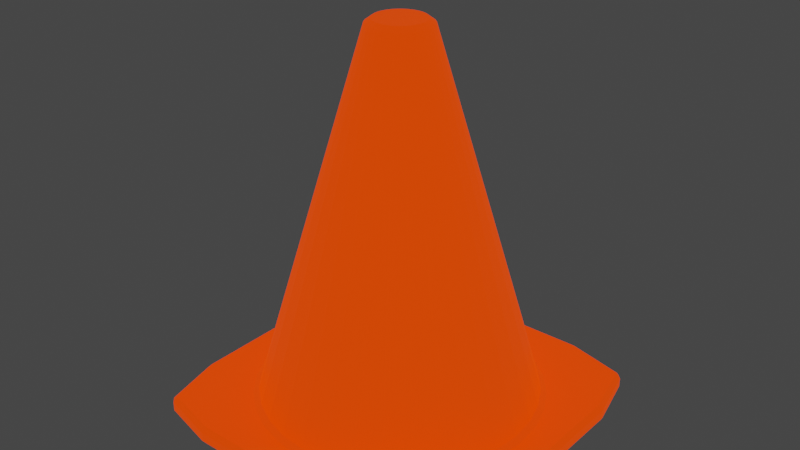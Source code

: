 # Source: Cone.blend  (saved by Blender 3.3.6; exported with 4.5.12 LTS)
import bpy
from mathutils import Matrix  # noqa: F401  (used for matrix-valued properties, if any)

bpy.ops.wm.read_factory_settings(use_empty=True)
scene = bpy.context.scene
scene.name = 'Scene'

# ---- collections
col_collection = bpy.data.collections.new('Collection'); scene.collection.children.link(col_collection)

# ---- materials (node trees are filled in below, after node groups)
mat_sports_cone = bpy.data.materials.new('sports.cone')
mat_sports_cone.use_transparent_shadow = False

# ---- material node trees
mat_sports_cone.use_nodes = True; mat_sports_cone.node_tree.nodes.clear()
_N = mat_sports_cone.node_tree.nodes; _L = mat_sports_cone.node_tree.links
n0 = _N.new('ShaderNodeBsdfPrincipled'); n0.name = 'Principled BSDF'; n0.location = (10, 300)
n0.distribution = 'GGX'
n0.subsurface_method = 'RANDOM_WALK_SKIN'
n0.inputs[0].default_value = (0.8, 0.05092, 0.0, 1.0)
n0.inputs[3].default_value = 1.45
n0.inputs[27].default_value = (1.0, 0.04874, 0.0, 1.0)
n0.inputs[28].default_value = 1.0
n1 = _N.new('ShaderNodeOutputMaterial'); n1.name = 'Material Output'; n1.location = (300, 300)
_L.new(n0.outputs[0], n1.inputs[0])
n1.is_active_output = True

# ---- world
world_world = bpy.data.worlds.new('World'); scene.world = world_world
world_world.use_nodes = True; world_world.node_tree.nodes.clear()
_N = world_world.node_tree.nodes; _L = world_world.node_tree.links
n0 = _N.new('ShaderNodeOutputWorld'); n0.name = 'World Output'; n0.location = (300, 300)
n1 = _N.new('ShaderNodeBackground'); n1.name = 'Background'; n1.location = (10, 300)
n1.inputs[0].default_value = (0.05088, 0.05088, 0.05088, 1.0)
_L.new(n1.outputs[0], n0.inputs[0])
n0.is_active_output = True
world_world.color = (0.05088, 0.05088, 0.05088)
world_world.use_sun_shadow = False
world_world.sun_shadow_jitter_overblur = 0.0

# ---- meshes
me_circle = bpy.data.meshes.new('Circle')
me_circle.from_pydata([(0.0, 0.15, 0.02), (-0.02926, 0.1471, 0.02), (-0.0574, 0.1386, 0.02), (-0.08334, 0.1247, 0.02), (-0.1061, 0.1061, 0.02), (-0.1247, 0.08334, 0.02), (-0.1386, 0.0574, 0.02), (-0.1471, 0.02926, 0.02), (-0.15, 0.0, 0.02), (-0.1471, -0.02926, 0.02), (-0.1386, -0.0574, 0.02), (-0.1247, -0.08334, 0.02), (-0.1061, -0.1061, 0.02), (-0.08334, -0.1247, 0.02), (-0.0574, -0.1386, 0.02), (-0.02926, -0.1471, 0.02), (0.0, -0.15, 0.02), (0.02926, -0.1471, 0.02), (0.0574, -0.1386, 0.02), (0.08334, -0.1247, 0.02), (0.1061, -0.1061, 0.02), (0.1247, -0.08334, 0.02), (0.1386, -0.0574, 0.02), (0.1471, -0.02926, 0.02), (0.15, 0.0, 0.02), (0.1471, 0.02926, 0.02), (0.1386, 0.0574, 0.02), (0.1247, 0.08334, 0.02), (0.1061, 0.1061, 0.02), (0.08334, 0.1247, 0.02), (0.0574, 0.1386, 0.02), (0.02926, 0.1471, 0.02), (0.0, 0.03201, 0.42), (-0.006246, 0.0314, 0.42), (-0.01225, 0.02958, 0.42), (-0.01779, 0.02662, 0.42), (-0.02264, 0.02264, 0.42), (-0.02662, 0.01779, 0.42), (-0.02958, 0.01225, 0.42), (-0.0314, 0.006246, 0.42), (-0.03201, 0.0, 0.42), (-0.0314, -0.006246, 0.42), (-0.02958, -0.01225, 0.42), (-0.02662, -0.01779, 0.42), (-0.02264, -0.02264, 0.42), (-0.01779, -0.02662, 0.42), (-0.01225, -0.02958, 0.42), (-0.006246, -0.0314, 0.42), (0.0, -0.03201, 0.42), (0.006246, -0.0314, 0.42), (0.01225, -0.02958, 0.42), (0.01779, -0.02662, 0.42), (0.02264, -0.02264, 0.42), (0.02662, -0.01779, 0.42), (0.02958, -0.01225, 0.42), (0.0314, -0.006246, 0.42), (0.03201, 0.0, 0.42), (0.0314, 0.006246, 0.42), (0.02958, 0.01225, 0.42), (0.02662, 0.01779, 0.42), (0.02264, 0.02264, 0.42), (0.01779, 0.02662, 0.42), (0.01225, 0.02958, 0.42), (0.006246, 0.0314, 0.42), (0.0364, -0.1866, 0.02), (0.0714, -0.1866, 0.02), (0.1037, -0.1866, 0.02), (-0.1866, -0.1037, 0.02), (0.1701, -0.1701, 0.02), (0.1866, -0.1037, 0.02), (0.1866, -0.0714, 0.02), (0.1866, -0.0364, 0.02), (0.1866, 0.0, 0.02), (0.1866, 0.0364, 0.02), (0.1866, 0.0714, 0.02), (0.1866, 0.1037, 0.02), (0.1701, 0.1701, 0.02), (0.1037, 0.1866, 0.02), (0.0714, 0.1866, 0.02), (0.0364, 0.1866, 0.02), (-0.03278, -0.1648, 0.02), (-0.0643, -0.1552, 0.02), (-0.09334, -0.1397, 0.02), (-0.1188, -0.1188, 0.02), (-0.1701, -0.1701, 0.02), (-0.1037, -0.1866, 0.02), (-0.0714, -0.1866, 0.02), (-0.0364, -0.1866, 0.02), (0.03278, 0.1648, 0.02), (0.0643, 0.1552, 0.02), (0.09334, 0.1397, 0.02), (0.1188, 0.1188, 0.02), (0.1397, 0.09334, 0.02), (0.1552, 0.0643, 0.02), (0.1648, 0.03278, 0.02), (0.168, 0.0, 0.02), (0.1648, -0.03278, 0.02), (0.1552, -0.0643, 0.02), (0.1397, -0.09334, 0.02), (0.1188, -0.1188, 0.02), (-0.1397, -0.09334, 0.02), (0.09334, -0.1397, 0.02), (0.0643, -0.1552, 0.02), (0.03278, -0.1648, 0.02), (0.0, -0.168, 0.02), (-0.1552, -0.0643, 0.02), (-0.1648, -0.03278, 0.02), (-0.168, 0.0, 0.02), (-0.1648, 0.03278, 0.02), (-0.1552, 0.0643, 0.02), (-0.1397, 0.09334, 0.02), (-0.1188, 0.1188, 0.02), (-0.09334, 0.1397, 0.02), (-0.0643, 0.1552, 0.02), (-0.03278, 0.1648, 0.02), (0.0, 0.168, 0.02), (0.0, -0.1866, 0.02), (-0.1866, -0.0714, 0.02), (-0.1866, -0.0364, 0.02), (-0.1866, 0.0, 0.02), (-0.1866, 0.0364, 0.02), (-0.1866, 0.0714, 0.02), (-0.1866, 0.1037, 0.02), (-0.1701, 0.1701, 0.02), (-0.1037, 0.1866, 0.02), (-0.0714, 0.1866, 0.02), (-0.0364, 0.1866, 0.02), (0.0, 0.1866, 0.02), (0.0364, -0.1866, 0.0), (0.0714, -0.1866, 0.0), (0.1037, -0.1866, 0.0), (-0.1866, -0.1037, 0.0), (0.1701, -0.1701, 0.0), (0.1866, -0.1037, 0.0), (0.1866, -0.0714, 0.0), (0.1866, -0.0364, 0.0), (0.1866, 0.0, 0.0), (0.1866, 0.0364, 0.0), (0.1866, 0.0714, 0.0), (0.1866, 0.1037, 0.0), (0.1701, 0.1701, 0.0), (0.1037, 0.1866, 0.0), (0.0714, 0.1866, 0.0), (0.0364, 0.1866, 0.0), (-0.1701, -0.1701, 0.0), (-0.1037, -0.1866, 0.0), (-0.0714, -0.1866, 0.0), (-0.0364, -0.1866, 0.0), (0.0, -0.1866, 0.0), (-0.1866, -0.0714, 0.0), (-0.1866, -0.0364, 0.0), (-0.1866, 0.0, 0.0), (-0.1866, 0.0364, 0.0), (-0.1866, 0.0714, 0.0), (-0.1866, 0.1037, 0.0), (-0.1701, 0.1701, 0.0), (-0.1037, 0.1866, 0.0), (-0.0714, 0.1866, 0.0), (-0.0364, 0.1866, 0.0), (0.0, 0.1866, 0.0)], [], [(8, 40, 39, 7), (22, 54, 53, 21), (9, 41, 40, 8), (23, 55, 54, 22), (10, 42, 41, 9), (24, 56, 55, 23), (11, 43, 42, 10), (25, 57, 56, 24), (12, 44, 43, 11), (26, 58, 57, 25), (13, 45, 44, 12), (27, 59, 58, 26), (14, 46, 45, 13), (1, 33, 32, 0), (28, 60, 59, 27), (15, 47, 46, 14), (2, 34, 33, 1), (29, 61, 60, 28), (16, 48, 47, 15), (3, 35, 34, 2), (30, 62, 61, 29), (17, 49, 48, 16), (4, 36, 35, 3), (31, 63, 62, 30), (18, 50, 49, 17), (5, 37, 36, 4), (0, 32, 63, 31), (19, 51, 50, 18), (6, 38, 37, 5), (20, 52, 51, 19), (7, 39, 38, 6), (21, 53, 52, 20), (33, 34, 35, 36, 37, 38, 39, 40, 41, 42, 43, 44, 45, 46, 47, 48, 49, 50, 51, 52, 53, 54, 55, 56, 57, 58, 59, 60, 61, 62, 63, 32), (113, 125, 124, 112), (95, 72, 73, 94), (109, 121, 120, 108), (92, 75, 76, 91), (98, 69, 70, 97), (96, 71, 72, 95), (111, 123, 122, 110), (106, 118, 117, 105), (83, 84, 85, 82), (21, 98, 97, 22), (103, 64, 65, 102), (7, 108, 107, 8), (101, 66, 68, 99), (76, 140, 141, 77), (19, 101, 99, 20), (90, 77, 78, 89), (121, 153, 152, 120), (18, 102, 101, 19), (114, 126, 125, 113), (122, 154, 153, 121), (5, 110, 109, 6), (112, 124, 123, 111), (93, 74, 75, 92), (6, 109, 108, 7), (94, 73, 74, 93), (80, 87, 116, 104), (118, 150, 149, 117), (108, 120, 119, 107), (79, 143, 159, 127), (89, 78, 79, 88), (115, 127, 126, 114), (91, 76, 77, 90), (110, 122, 121, 109), (88, 79, 127, 115), (1, 114, 113, 2), (2, 113, 112, 3), (3, 112, 111, 4), (107, 119, 118, 106), (81, 86, 87, 80), (4, 111, 110, 5), (12, 83, 82, 13), (0, 115, 114, 1), (24, 95, 94, 25), (9, 106, 105, 10), (102, 65, 66, 101), (8, 107, 106, 9), (20, 99, 98, 21), (84, 144, 145, 85), (67, 131, 144, 84), (120, 152, 151, 119), (82, 85, 86, 81), (99, 68, 69, 98), (97, 70, 71, 96), (100, 67, 84, 83), (105, 117, 67, 100), (104, 116, 64, 103), (16, 104, 103, 17), (23, 96, 95, 24), (17, 103, 102, 18), (25, 94, 93, 26), (15, 80, 104, 16), (31, 88, 115, 0), (30, 89, 88, 31), (13, 82, 81, 14), (27, 92, 91, 28), (10, 105, 100, 11), (26, 93, 92, 27), (29, 90, 89, 30), (28, 91, 90, 29), (22, 97, 96, 23), (11, 100, 83, 12), (14, 81, 80, 15), (70, 134, 135, 71), (71, 135, 136, 72), (127, 159, 158, 126), (116, 148, 128, 64), (123, 155, 154, 122), (66, 130, 132, 68), (64, 128, 129, 65), (72, 136, 137, 73), (117, 149, 131, 67), (75, 139, 140, 76), (86, 146, 147, 87), (124, 156, 155, 123), (126, 158, 157, 125), (119, 151, 150, 118), (87, 147, 148, 116), (78, 142, 143, 79), (85, 145, 146, 86), (68, 132, 133, 69), (77, 141, 142, 78), (74, 138, 139, 75), (73, 137, 138, 74), (125, 157, 156, 124), (69, 133, 134, 70), (65, 129, 130, 66), (138, 137, 136, 135, 134, 133, 132, 130, 129, 128, 148, 147, 146, 145, 144, 131, 149, 150, 151, 152, 153, 154, 155, 156, 157, 158, 159, 143, 142, 141, 140, 139)])
_uv = me_circle.uv_layers.new(name='UVMap')
_uv.uv.foreach_set('vector', [0.0, 0.0, 0.0, 0.0, 0.0, 0.0, 0.0, 0.0, 0.0, 0.0, 0.0, 0.0, 0.0, 0.0, 0.0, 0.0, 0.0, 0.0, 0.0, 0.0, 0.0, 0.0, 0.0, 0.0, 0.0, 0.0, 0.0, 0.0, 0.0, 0.0, 0.0, 0.0, 0.0, 0.0, 0.0, 0.0, 0.0, 0.0, 0.0, 0.0, 0.0, 0.0, 0.0, 0.0, 0.0, 0.0, 0.0, 0.0, 0.0, 0.0, 0.0, 0.0, 0.0, 0.0, 0.0, 0.0, 0.0, 0.0, 0.0, 0.0, 0.0, 0.0, 0.0, 0.0, 0.0, 0.0, 0.0, 0.0, 0.0, 0.0, 0.0, 0.0, 0.0, 0.0, 0.0, 0.0, 0.0, 0.0, 0.0, 0.0, 0.0, 0.0, 0.0, 0.0, 0.0, 0.0, 0.0, 0.0, 0.0, 0.0, 0.0, 0.0, 0.0, 0.0, 0.0, 0.0, 0.0, 0.0, 0.0, 0.0, 0.0, 0.0, 0.0, 0.0, 0.0, 0.0, 0.0, 0.0, 0.0, 0.0, 0.0, 0.0, 0.0, 0.0, 0.0, 0.0, 0.0, 0.0, 0.0, 0.0, 0.0, 0.0, 0.0, 0.0, 0.0, 0.0, 0.0, 0.0, 0.0, 0.0, 0.0, 0.0, 0.0, 0.0, 0.0, 0.0, 0.0, 0.0, 0.0, 0.0, 0.0, 0.0, 0.0, 0.0, 0.0, 0.0, 0.0, 0.0, 0.0, 0.0, 0.0, 0.0, 0.0, 0.0, 0.0, 0.0, 0.0, 0.0, 0.0, 0.0, 0.0, 0.0, 0.0, 0.0, 0.0, 0.0, 0.0, 0.0, 0.0, 0.0, 0.0, 0.0, 0.0, 0.0, 0.0, 0.0, 0.0, 0.0, 0.0, 0.0, 0.0, 0.0, 0.0, 0.0, 0.0, 0.0, 0.0, 0.0, 0.0, 0.0, 0.0, 0.0, 0.0, 0.0, 0.0, 0.0, 0.0, 0.0, 0.0, 0.0, 0.0, 0.0, 0.0, 0.0, 0.0, 0.0, 0.0, 0.0, 0.0, 0.0, 0.0, 0.0, 0.0, 0.0, 0.0, 0.0, 0.0, 0.0, 0.0, 0.0, 0.0, 0.0, 0.0, 0.0, 0.0, 0.0, 0.0, 0.0, 0.0, 0.0, 0.0, 0.0, 0.0, 0.0, 0.0, 0.0, 0.0, 0.0, 0.0, 0.0, 0.0, 0.0, 0.0, 0.0, 0.0, 0.0, 0.0, 0.0, 0.0, 0.0, 0.0, 0.0, 0.0, 0.0, 0.0, 0.0, 0.0, 0.0, 0.0, 0.0, 0.0, 0.0, 0.0, 0.0, 0.0, 0.0, 0.0, 0.0, 0.0, 0.0, 0.0, 0.0, 0.0, 0.0, 0.0, 0.0, 0.0, 0.0, 0.0, 0.0, 0.0, 0.0, 0.0, 0.0, 0.0, 0.0, 0.0, 0.0, 0.0, 0.0, 0.0, 0.0, 0.0, 0.0, 0.0, 0.0, 0.0, 0.0, 0.0, 0.0, 0.0, 0.0, 0.0, 0.0, 0.0, 0.0, 0.0, 0.0, 0.0, 0.0, 0.0, 0.0, 0.0, 0.0, 0.0, 0.0, 0.0, 0.0, 0.0, 0.0, 0.0, 0.0, 0.0, 0.0, 0.0, 0.0, 0.0, 0.0, 0.0, 0.0, 0.0, 0.0, 0.0, 0.0, 0.0, 0.0, 0.0, 0.0, 0.0, 0.0, 0.0, 0.0, 0.0, 0.0, 0.0, 0.0, 0.0, 0.0, 0.0, 0.0, 0.0, 0.0, 0.0, 0.0, 0.0, 0.0, 0.0, 0.0, 0.0, 0.0, 0.0, 0.0, 0.0, 0.0, 0.0, 0.0, 0.0, 0.0, 0.0, 0.0, 0.0, 0.0, 0.0, 0.0, 0.0, 0.0, 0.0, 0.0, 0.0, 0.0, 0.0, 0.0, 0.0, 0.0, 0.0, 0.0, 0.0, 0.0, 0.0, 0.0, 0.0, 0.0, 0.0, 0.0, 0.0, 0.0, 0.0, 0.0, 0.0, 0.0, 0.0, 0.0, 0.0, 0.0, 0.0, 0.0, 0.0, 0.0, 0.0, 0.0, 0.0, 0.0, 0.0, 0.0, 0.0, 0.0, 0.0, 0.0, 0.0, 0.0, 0.0, 0.0, 0.0, 0.0, 0.0, 0.0, 0.0, 0.0, 0.0, 0.0, 0.0, 0.0, 0.0, 0.0, 0.0, 0.0, 0.0, 0.0, 0.0, 0.0, 0.0, 0.0, 0.0, 0.0, 0.0, 0.0, 0.0, 0.0, 0.0, 0.0, 0.0, 0.0, 0.0, 0.0, 0.0, 0.0, 0.0, 0.0, 0.0, 0.0, 0.0, 0.0, 0.0, 0.0, 0.0, 0.0, 0.0, 0.0, 0.0, 0.0, 0.0, 0.0, 0.0, 0.0, 0.0, 0.0, 0.0, 0.0, 0.0, 0.0, 0.0, 0.0, 0.0, 0.0, 0.0, 0.0, 0.0, 0.0, 0.0, 0.0, 0.0, 0.0, 0.0, 0.0, 0.0, 0.0, 0.0, 0.0, 0.0, 0.0, 0.0, 0.0, 0.0, 0.0, 0.0, 0.0, 0.0, 0.0, 0.0, 0.0, 0.0, 0.0, 0.0, 0.0, 0.0, 0.0, 0.0, 0.0, 0.0, 0.0, 0.0, 0.0, 0.0, 0.0, 0.0, 0.0, 0.0, 0.0, 0.0, 0.0, 0.0, 0.0, 0.0, 0.0, 0.0, 0.0, 0.0, 0.0, 0.0, 0.0, 0.0, 0.0, 0.0, 0.0, 0.0, 0.0, 0.0, 0.0, 0.0, 0.0, 0.0, 0.0, 0.0, 0.0, 0.0, 0.0, 0.0, 0.0, 0.0, 0.0, 0.0, 0.0, 0.0, 0.0, 0.0, 0.0, 0.0, 0.0, 0.0, 0.0, 0.0, 0.0, 0.0, 0.0, 0.0, 0.0, 0.0, 0.0, 0.0, 0.0, 0.0, 0.0, 0.0, 0.0, 0.0, 0.0, 0.0, 0.0, 0.0, 0.0, 0.0, 0.0, 0.0, 0.0, 0.0, 0.0, 0.0, 0.0, 0.0, 0.0, 0.0, 0.0, 0.0, 0.0, 0.0, 0.0, 0.0, 0.0, 0.0, 0.0, 0.0, 0.0, 0.0, 0.0, 0.0, 0.0, 0.0, 0.0, 0.0, 0.0, 0.0, 0.0, 0.0, 0.0, 0.0, 0.0, 0.0, 0.0, 0.0, 0.0, 0.0, 0.0, 0.0, 0.0, 0.0, 0.0, 0.0, 0.0, 0.0, 0.0, 0.0, 0.0, 0.0, 0.0, 0.0, 0.0, 0.0, 0.0, 0.0, 0.0, 0.0, 0.0, 0.0, 0.0, 0.0, 0.0, 0.0, 0.0, 0.0, 0.0, 0.0, 0.0, 0.0, 0.0, 0.0, 0.0, 0.0, 0.0, 0.0, 0.0, 0.0, 0.0, 0.0, 0.0, 0.0, 0.0, 0.0, 0.0, 0.0, 0.0, 0.0, 0.0, 0.0, 0.0, 0.0, 0.0, 0.0, 0.0, 0.0, 0.0, 0.0, 0.0, 0.0, 0.0, 0.0, 0.0, 0.0, 0.0, 0.0, 0.0, 0.0, 0.0, 0.0, 0.0, 0.0, 0.0, 0.0, 0.0, 0.0, 0.0, 0.0, 0.0, 0.0, 0.0, 0.0, 0.0, 0.0, 0.0, 0.0, 0.0, 0.0, 0.0, 0.0, 0.0, 0.0, 0.0, 0.0, 0.0, 0.0, 0.0, 0.0, 0.0, 0.0, 0.0, 0.0, 0.0, 0.0, 0.0, 0.0, 0.0, 0.0, 0.0, 0.0, 0.0, 0.0, 0.0, 0.0, 0.0, 0.0, 0.0, 0.0, 0.0, 0.0, 0.0, 0.0, 0.0, 0.0, 0.0, 0.0, 0.0, 0.0, 0.0, 0.0, 0.0, 0.0, 0.0, 0.0, 0.0, 0.0, 0.0, 0.0, 0.0, 0.0, 0.0, 0.0, 0.0, 0.0, 0.0, 0.0, 0.0, 0.0, 0.0, 0.0, 0.0, 0.0, 0.0, 0.0, 0.0, 0.0, 0.0, 0.0, 0.0, 0.0, 0.0, 0.0, 0.0, 0.0, 0.0, 0.0, 0.0, 0.0, 0.0, 0.0, 0.0, 0.0, 0.0, 0.0, 0.0, 0.0, 0.0, 0.0, 0.0, 0.0, 0.0, 0.0, 0.0, 0.0, 0.0, 0.0, 0.0, 0.0, 0.0, 0.0, 0.0, 0.0, 0.0, 0.0, 0.0, 0.0, 0.0, 0.0, 0.0, 0.0, 0.0, 0.0, 0.0, 0.0, 0.0, 0.0, 0.0, 0.0, 0.0, 0.0, 0.0, 0.0, 0.0, 0.0, 0.0, 0.0, 0.0, 0.0, 0.0, 0.0, 0.0, 0.0, 0.0, 0.0, 0.0, 0.0, 0.0, 0.0, 0.0, 0.0, 0.0, 0.0, 0.0, 0.0, 0.0, 0.0, 0.0, 0.0, 0.0, 0.0, 0.0, 0.0, 0.0, 0.0, 0.0, 0.0, 0.0, 0.0, 0.0, 0.0, 0.0, 0.0, 0.0, 0.0, 0.0, 0.0, 0.0, 0.0, 0.0, 0.0, 0.0, 0.0, 0.0, 0.0, 0.0, 0.0, 0.0, 0.0, 0.0, 0.0, 0.0, 0.0, 0.0, 0.0, 0.0, 0.0, 0.0, 0.0, 0.0, 0.0, 0.0, 0.0, 0.0, 0.0, 0.0, 0.0, 0.0, 0.0, 0.0, 0.0, 0.0, 0.0, 0.0, 0.0, 0.0, 0.0, 0.0, 0.0, 0.0, 0.0, 0.0, 0.0, 0.0, 0.0, 0.0, 0.0, 0.0, 0.0, 0.0, 0.0, 0.0, 0.0, 0.0, 0.0, 0.0, 0.0, 0.0, 0.0, 0.0, 0.0, 0.0, 0.0, 0.0, 0.0, 0.0, 0.0, 0.0, 0.0, 0.0, 0.0, 0.0, 0.0, 0.0, 0.0, 0.0, 0.0, 0.0, 0.0, 0.0, 0.0, 0.0, 0.0, 0.0, 0.0, 0.0, 0.0, 0.0, 0.0, 0.0, 0.0, 0.0, 0.0, 0.0, 0.0, 0.0, 0.0, 0.0, 0.0, 0.0, 0.0, 0.0, 0.0, 0.0, 0.0, 0.0, 0.0, 0.0, 0.0, 0.0, 0.0, 0.0, 0.0, 0.0, 0.0, 0.0, 0.0, 0.0, 0.0, 0.0, 0.0, 0.0, 0.0, 0.0, 0.0, 0.0, 0.0, 0.0, 0.0, 0.0, 0.0, 0.0, 0.0, 0.0, 0.0, 0.0, 0.0, 0.0, 0.0, 0.0, 0.0, 0.0, 0.0, 0.0, 0.0, 0.0, 0.0, 0.0, 0.0, 0.0, 0.0, 0.0, 0.0, 0.0, 0.0, 0.0, 0.0, 0.0, 0.0, 0.0, 0.0, 0.0, 0.0, 0.0, 0.0, 0.0, 0.0, 0.0, 0.0, 0.0, 0.0, 0.0, 0.0, 0.0, 0.0, 0.0, 0.0, 0.0, 0.0, 0.0, 0.0, 0.0, 0.0, 0.0, 0.0, 0.0, 0.0, 0.0, 0.0, 0.0, 0.0, 0.0, 0.0, 0.0, 0.0, 0.0, 0.0, 0.0, 0.0, 0.0, 0.0, 0.0, 0.0, 0.0, 0.0, 0.0, 0.0, 0.0, 0.0, 0.0, 0.0, 0.0, 0.0, 0.0, 0.0, 0.0, 0.0, 0.0, 0.0, 0.0, 0.0, 0.0, 0.0, 0.0, 0.0, 0.0, 0.0, 0.0, 0.0, 0.0, 0.0, 0.0, 0.0, 0.0, 0.0, 0.0, 0.0, 0.0, 0.0, 0.0, 0.0, 0.0, 0.0, 0.0, 0.0, 0.0, 0.0, 0.0, 0.0, 0.0, 0.0, 0.0, 0.0, 0.0, 0.0, 0.0, 0.0, 0.0, 0.0, 0.0])
me_circle.materials.append(mat_sports_cone)
me_circle.use_mirror_x = True
me_circle.use_mirror_y = True
me_circle.update()

# ---- objects
ob_circle = bpy.data.objects.new('Circle', me_circle)

# ---- transforms, parenting, visibility, modifiers, constraints
ob_circle.location = (0.0, 0.0, 0.0)
ob_circle.use_mesh_mirror_x = True
ob_circle.use_mesh_mirror_y = True
_m = ob_circle.modifiers.new('Bevel', 'BEVEL')
_m.width = 0.005
_m.width_pct = 0.005

# ---- collection membership
col_collection.objects.link(ob_circle)

# ---- scene / render settings (as saved in the file)
scene.frame_start = 1; scene.frame_end = 250; scene.frame_set(1)
scene.render.engine = 'BLENDER_EEVEE_NEXT'
scene.cycles.sampling_pattern = 'TABULATED_SOBOL'
scene.cycles.use_light_tree = False
scene.view_settings.view_transform = 'Filmic'
bpy.context.view_layer.update()

# ---- added for rendering (the .blend has no active camera): camera
cam_auto = bpy.data.cameras.new('AutoCamera')
cam_auto.lens = 50.0
cam_auto.sensor_width = 36.0
cam_auto.clip_end = 1000.0
ob_auto_camera = bpy.data.objects.new('AutoCamera', cam_auto)
scene.collection.objects.link(ob_auto_camera)
ob_auto_camera.location = (0.624002, -0.748802, 0.709202)
ob_auto_camera.rotation_euler = (1.09748, -7.21219e-08, 0.694738)
scene.camera = ob_auto_camera
bpy.context.view_layer.update()
